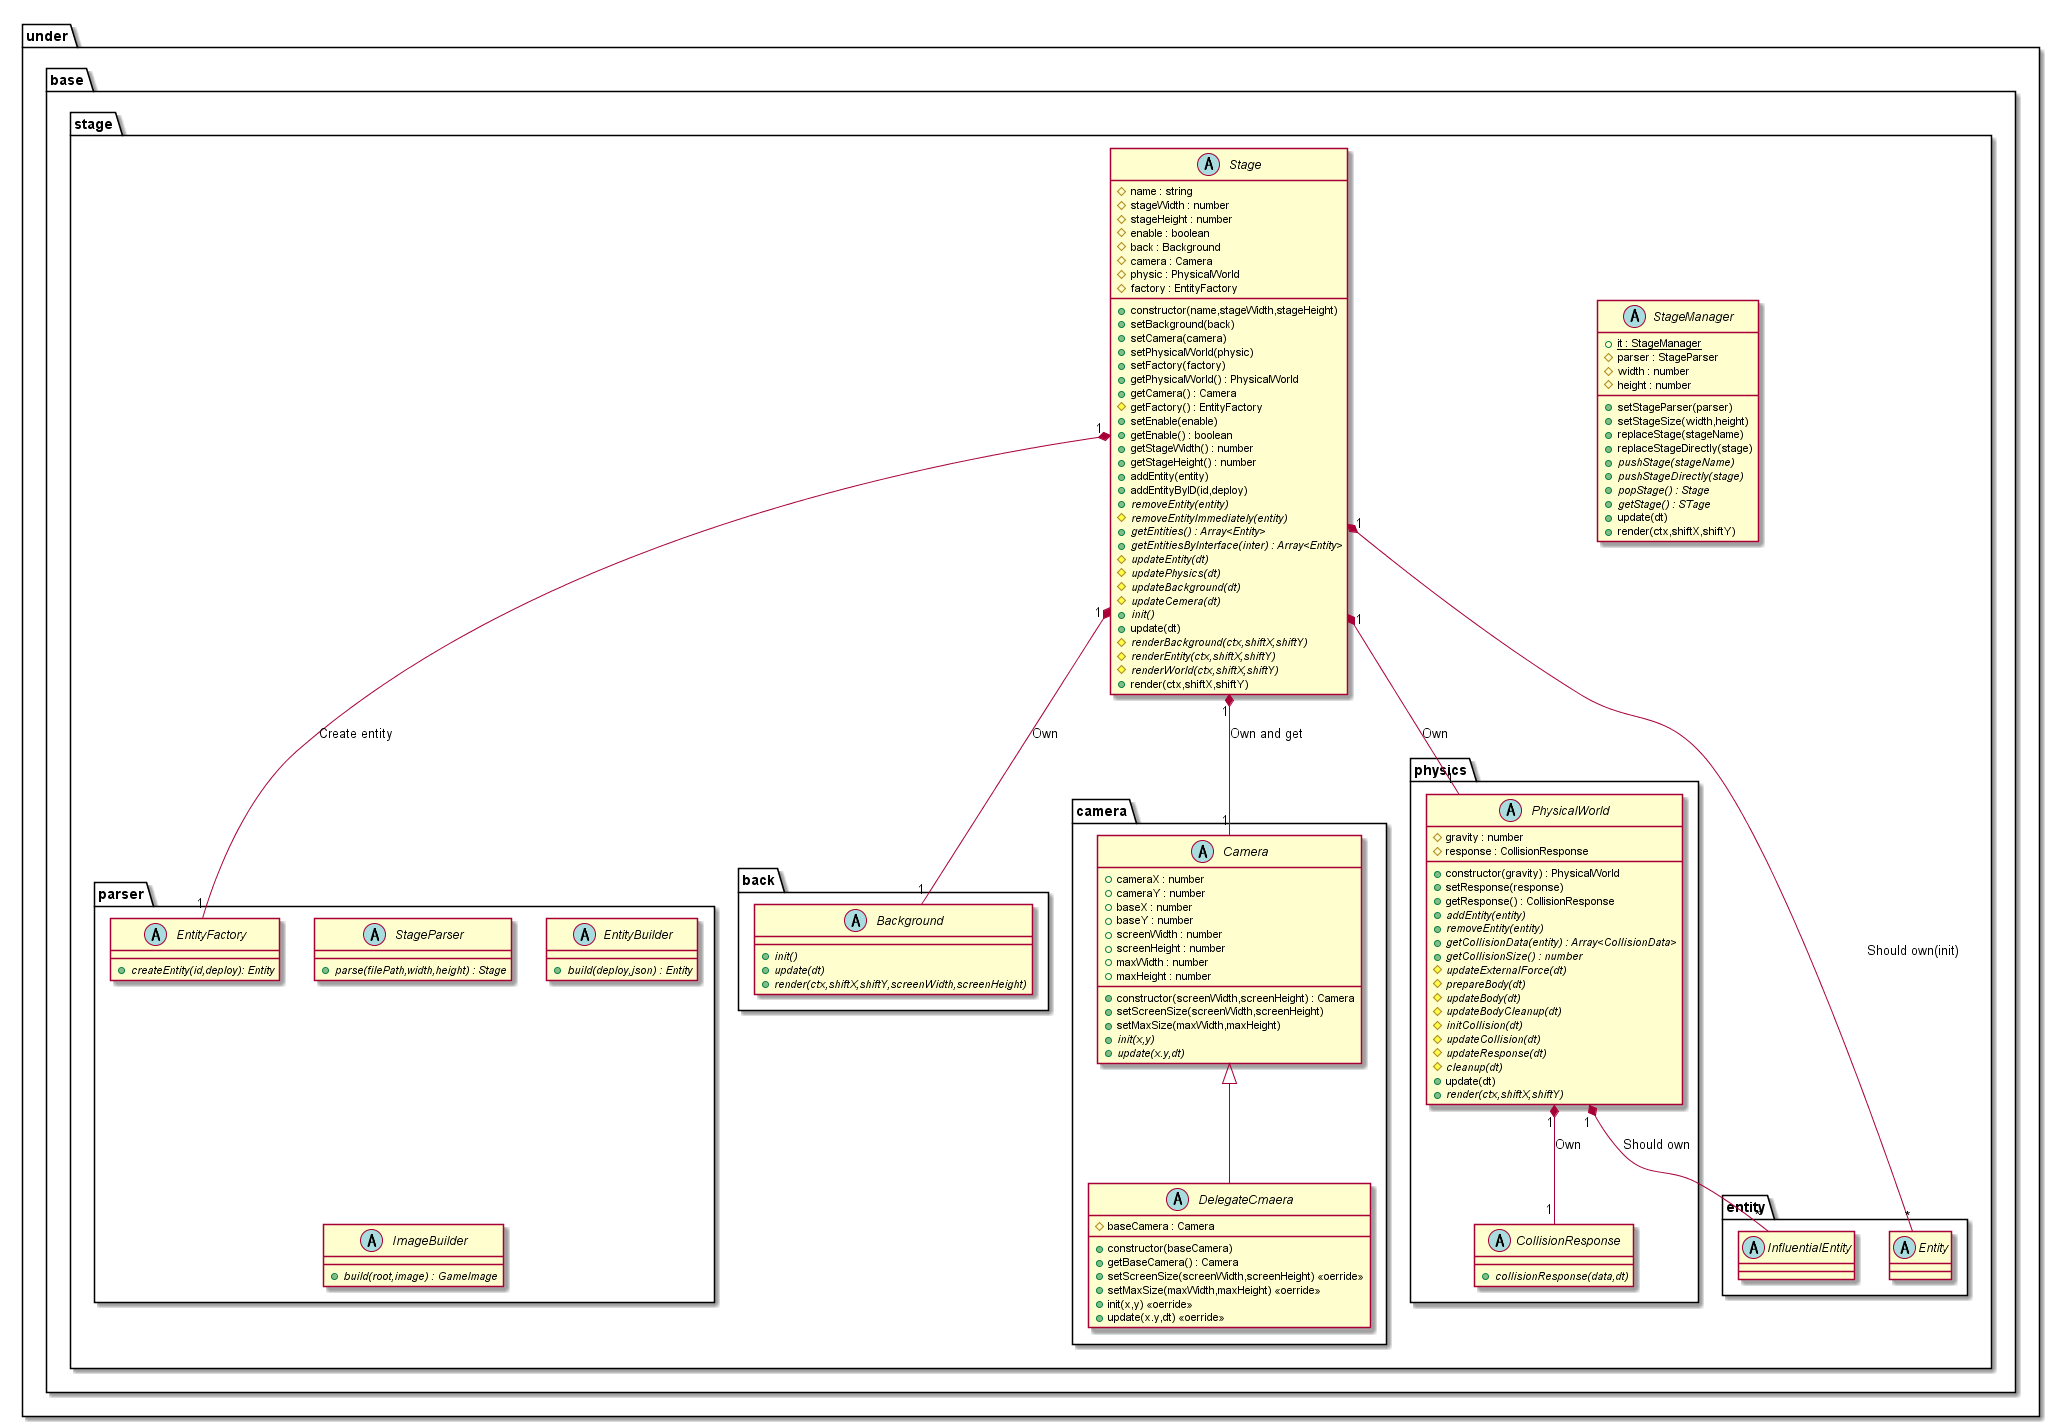

The diagram above was rendered by PlantUML. Its source (embedded in the PNG):
@startuml StageBase

package under {
    package base {
        package stage {
            abstract StageManager {
                {static} +it : StageManager
                #parser : StageParser
                #width : number
                #height : number
                +setStageParser(parser)
                +setStageSize(width,height)
                +replaceStage(stageName)
                +replaceStageDirectly(stage)
                {abstract} +pushStage(stageName)
                {abstract} +pushStageDirectly(stage)
                {abstract} +popStage() : Stage
                {abstract} +getStage() : STage
                +update(dt)
                +render(ctx,shiftX,shiftY)
            }
            abstract Stage {
                +constructor(name,stageWidth,stageHeight)
                #name : string
                #stageWidth : number
                #stageHeight : number
                #enable : boolean
                #back : Background
                #camera : Camera
                #physic : PhysicalWorld
                #factory : EntityFactory
                +setBackground(back)
                +setCamera(camera)
                +setPhysicalWorld(physic)
                +setFactory(factory)
                +getPhysicalWorld() : PhysicalWorld
                +getCamera() : Camera
                #getFactory() : EntityFactory
                +setEnable(enable)
                +getEnable() : boolean
                +getStageWidth() : number
                +getStageHeight() : number
                +addEntity(entity)
                +addEntityByID(id,deploy)
                {abstract} +removeEntity(entity)
                {abstract} #removeEntityImmediately(entity)
                {abstract} +getEntities() : Array<Entity>
                {abstract} +getEntitiesByInterface(inter) : Array<Entity>
                {abstract} #updateEntity(dt)
                {abstract} #updatePhysics(dt)
                {abstract} #updateBackground(dt)
                {abstract} #updateCemera(dt)
                {abstract} +init()
                +update(dt)
                {abstract} #renderBackground(ctx,shiftX,shiftY)
                {abstract} #renderEntity(ctx,shiftX,shiftY)
                {abstract} #renderWorld(ctx,shiftX,shiftY)
                +render(ctx,shiftX,shiftY)
            }
            package parser {
                abstract StageParser {
                    {abstract} +parse(filePath,width,height) : Stage
                }
                abstract EntityBuilder {
                    {abstract} +build(deploy,json) : Entity
                }
                abstract ImageBuilder {
                    {abstract} +build(root,image) : GameImage
                }
                abstract EntityFactory {
                    {abstract} +createEntity(id,deploy): Entity
                }
            }
            package back {
                abstract Background {
                    {abstract} +init()
                    {abstract} +update(dt)
                    {abstract} +render(ctx,shiftX,shiftY,screenWidth,screenHeight)
                }
            }
            package camera {
                abstract Camera {
                    +constructor(screenWidth,screenHeight) : Camera
                    +cameraX : number
                    +cameraY : number
                    +baseX : number
                    +baseY : number
                    +screenWidth : number
                    +screenHeight : number
                    +maxWidth : number
                    +maxHeight : number
                    +setScreenSize(screenWidth,screenHeight)
                    +setMaxSize(maxWidth,maxHeight)
                    {abstract} +init(x,y)
                    {abstract} +update(x.y,dt)
                }
                abstract DelegateCmaera {
                    +constructor(baseCamera)
                    #baseCamera : Camera
                    +getBaseCamera() : Camera
                    +setScreenSize(screenWidth,screenHeight) <<oerride>>
                    +setMaxSize(maxWidth,maxHeight) <<oerride>>
                    +init(x,y) <<oerride>>
                    +update(x.y,dt) <<oerride>>
                }
            }
            package physics {
                abstract PhysicalWorld {
                    +constructor(gravity) : PhysicalWorld
                    #gravity : number
                    #response : CollisionResponse
                    +setResponse(response)
                    +getResponse() : CollisionResponse
                    {abstract} +addEntity(entity)
                    {abstract} +removeEntity(entity)
                    {abstract} +getCollisionData(entity) : Array<CollisionData>
                    {abstract} +getCollisionSize() : number
                    {abstract} #updateExternalForce(dt)
                    {abstract} #prepareBody(dt)
                    {abstract} #updateBody(dt)
                    {abstract} #updateBodyCleanup(dt)
                    {abstract} #initCollision(dt)
                    {abstract} #updateCollision(dt)
                    {abstract} #updateResponse(dt)
                    {abstract} #cleanup(dt)
                    +update(dt)
                    {abstract} +render(ctx,shiftX,shiftY)
                }
                abstract CollisionResponse {
                    {abstract} +collisionResponse(data,dt)
                }
            }
        }
    }
}

package under {
    package base {
        package stage {
            package entity {
                abstract Entity
                abstract InfluentialEntity
            }
        }
    }
}

Stage "1" *-- "1" Background : Own
Stage "1" *-- "1" Camera : Own and get
Stage "1" *-- "1" PhysicalWorld : Own
Stage "1" *-- "*" Entity : Should own(init)
Stage "1" *-- "1" EntityFactory : Create entity
PhysicalWorld "1"*--"*" InfluentialEntity : Should own
PhysicalWorld "1"*--"1" CollisionResponse : Own
Camera <|-- DelegateCmaera

@enduml